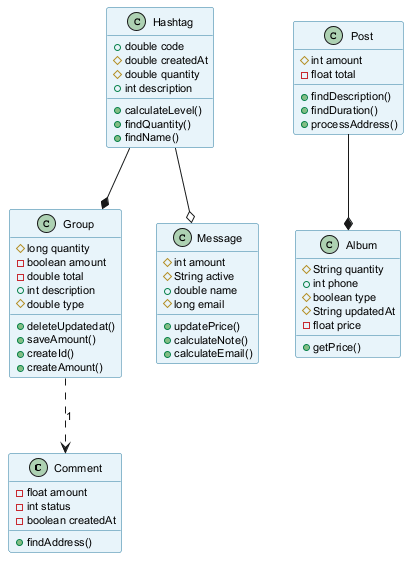

The diagram above was rendered by PlantUML. Its source (embedded in the PNG):
@startuml
skinparam backgroundColor #FFFFFF
skinparam classBackgroundColor #E8F4FA
skinparam classBorderColor #2C7DA0
skinparam defaultFontSize 11
class Comment {
  -float amount
  -int status
  -boolean createdAt
  +findAddress()
}
class Group {
  #long quantity
  -boolean amount
  -double total
  +int description
  #double type
  +deleteUpdatedat()
  +saveAmount()
  +createId()
  +createAmount()
}
class Hashtag {
  +double code
  #double createdAt
  #double quantity
  +int description
  +calculateLevel()
  +findQuantity()
  +findName()
}
class Message {
  #int amount
  #String active
  +double name
  #long email
  +updatePrice()
  +calculateNote()
  +calculateEmail()
}
class Post {
  #int amount
  -float total
  +findDescription()
  +findDuration()
  +processAddress()
}
class Album {
  #String quantity
  +int phone
  #boolean type
  #String updatedAt
  -float price
  +getPrice()
}
Hashtag --o Message
Hashtag --* Group
Group ..> Comment : "1"
Post --* Album
@enduml